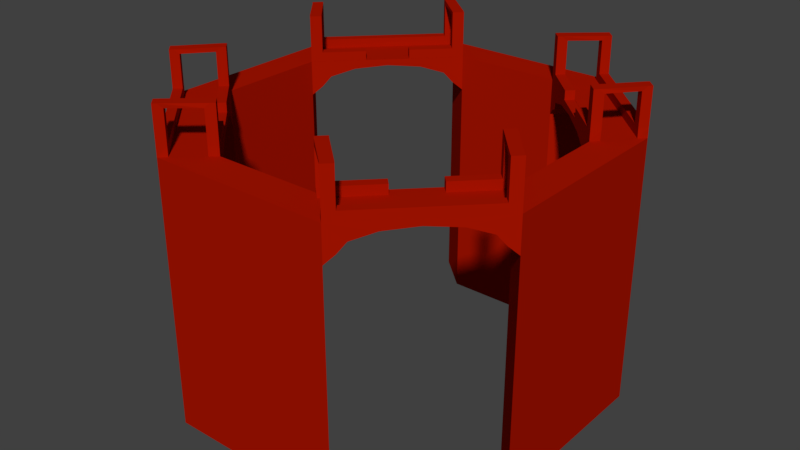 # Source: plataforma4.blend  (saved by Blender 2.79.0; exported with 4.5.12 LTS)
import bpy
from mathutils import Matrix  # noqa: F401  (used for matrix-valued properties, if any)

bpy.ops.wm.read_factory_settings(use_empty=True)
scene = bpy.context.scene
scene.name = 'Scene'

# ---- collections
col_collection_1 = bpy.data.collections.new('Collection 1'); scene.collection.children.link(col_collection_1)

# ---- materials (node trees are filled in below, after node groups)
mat_material = bpy.data.materials.new('Material')
mat_material.alpha_threshold = 0.0
mat_material.preview_render_type = 'CUBE'
mat_material.diffuse_color = (0.3931, 0.007077, 0.0, 1.0)
mat_material.roughness = 0.5
mat_material.line_color = (0.0, 0.0, 0.0, 1.0)

# ---- material node trees

# ---- world
world_world = bpy.data.worlds.new('World'); scene.world = world_world
world_world.color = (0.05088, 0.05088, 0.05088)
world_world.use_sun_shadow = False
world_world.sun_shadow_jitter_overblur = 0.0
world_world.cycles.sampling_method = 'MANUAL'

# ---- meshes
me_plane_001 = bpy.data.meshes.new('Plane.001')
me_plane_001.from_pydata([(-75.15, 164.2, -211.4), (-133.7, 45.11, -211.4), (-43.1, 135.7, -211.4), (-75.15, -164.6, 13.31), (-162.2, 77.16, 13.31), (-133.7, 45.11, 13.31), (-43.1, 135.7, 13.31), (138.1, 45.11, 21.08), (131.4, 51.86, 13.31), (79.57, 164.2, 21.08), (74.13, 158.7, 21.08), (166.6, 77.16, 13.31), (161.5, 71.38, 13.31), (73.84, 159.1, 13.31), (47.53, 135.7, 21.08), (-133.7, -45.51, 13.31), (143.4, 51.06, 13.31), (53.63, 141.2, 13.31), (141.9, 101.9, 5.715), (112.4, 70.86, 5.715), (123.1, 120.7, 7.993), (92.84, 90.42, 7.993), (155.6, 88.13, -0.5106), (126.7, 56.53, -0.5106), (160.7, 83.09, -9.015), (132.0, 51.29, -9.015), (138.1, 45.11, -16.32), (85.51, 158.3, -9.015), (53.7, 129.6, -9.015), (90.54, 153.2, -0.5106), (58.95, 124.3, -0.5106), (104.3, 139.5, 5.715), (73.27, 110.0, 5.715), (47.53, 135.7, -16.32), (79.57, 164.2, -16.32), (166.6, 77.16, -16.32), (-75.15, -164.6, -211.4), (-162.2, 77.16, -211.4), (-75.15, 164.2, -16.32), (-162.2, 77.16, -16.32), (-133.7, 45.11, -16.32), (-108.0, 70.86, 5.715), (-137.5, 101.9, 5.715), (-122.3, 56.53, -0.5106), (-151.2, 88.13, -0.5106), (-127.5, 51.29, -9.015), (-156.2, 83.09, -9.015), (-43.1, 135.7, -16.32), (-49.28, 129.6, -9.015), (-81.08, 158.3, -9.015), (-54.52, 124.3, -0.5106), (-86.11, 153.2, -0.5106), (-88.41, 90.42, 7.993), (-118.7, 120.7, 7.993), (-68.84, 110.0, 5.715), (-99.87, 139.5, 5.715), (-139.1, 51.15, 13.31), (-49.24, 141.2, 13.31), (-43.1, -136.1, 13.31), (79.57, 164.2, -211.4), (138.1, 45.11, 13.31), (47.53, 135.7, 13.31), (79.57, 164.2, 13.31), (-43.1, 135.7, 21.08), (-133.7, 45.11, 21.08), (-139.4, 50.78, 21.08), (138.1, 45.11, -211.4), (47.53, 135.7, -211.4), (-43.1, -136.1, -211.4), (166.6, 77.16, -211.4), (-157.2, 71.53, 13.31), (-69.36, 159.0, 13.31), (-75.15, 164.2, 13.31), (-49.85, 129.0, 13.31), (-48.76, 141.4, 21.08), (-127.0, 51.86, 13.31), (-49.85, 129.0, 21.08), (-55.51, 134.7, 21.08), (-69.7, 158.7, 21.08), (-75.15, 164.2, 21.08), (-76.18, 152.3, 21.08), (-81.63, 157.7, 21.08), (-43.1, 135.7, 52.53), (-45.83, 138.5, 52.53), (-49.85, 129.0, 52.53), (-52.58, 131.7, 52.53), (-72.52, 161.6, 52.53), (-75.15, 164.2, 52.53), (-79.0, 155.1, 52.53), (-81.63, 157.7, 52.53), (-76.18, 152.3, 48.84), (-55.51, 134.7, 48.84), (-48.76, 141.4, 48.84), (-69.7, 158.7, 48.84), (-127.0, 51.86, 21.08), (-132.6, 57.53, 21.08), (-150.3, 78.2, 21.08), (-155.7, 83.64, 21.08), (-156.7, 71.72, 21.08), (-162.2, 77.16, 21.08), (-127.0, 51.86, 52.53), (-129.7, 54.6, 52.53), (-133.7, 45.11, 52.53), (-136.5, 47.85, 52.53), (-153.1, 81.01, 52.53), (-155.7, 83.64, 52.53), (-159.5, 74.53, 52.53), (-162.2, 77.16, 52.53), (-156.7, 71.72, 48.84), (-139.4, 50.78, 48.84), (-132.6, 57.53, 48.84), (-150.3, 78.2, 48.84), (-81.63, 157.7, 13.31), (-155.7, 83.64, 13.31), (57.01, -132.1, 52.53), (76.95, -162.0, 52.53), (79.57, -164.6, 52.53), (83.43, -155.5, 52.53), (86.06, -158.1, 52.53), (47.53, -136.1, 21.08), (53.19, -141.8, 21.08), (54.28, -129.4, 21.08), (59.94, -135.1, 21.08), (74.13, -159.1, 21.08), (79.57, -164.6, 21.08), (80.61, -152.7, 21.08), (86.06, -158.1, 21.08), (143.8, -51.18, 48.84), (161.2, -72.12, 48.84), (154.7, -78.6, 48.84), (137.1, -57.93, 48.84), (131.4, -52.26, 52.53), (134.1, -55.0, 52.53), (138.1, -45.51, 52.53), (140.9, -48.25, 52.53), (157.5, -81.41, 52.53), (160.1, -84.04, 52.53), (164.0, -74.93, 52.53), (166.6, -77.56, 52.53), (131.4, -52.26, 21.08), (137.1, -57.93, 21.08), (138.1, -45.51, 21.08), (143.8, -51.18, 21.08), (154.7, -78.6, 21.08), (160.1, -84.04, 21.08), (86.06, -158.1, 13.31), (161.2, -72.12, 21.08), (166.6, -77.56, 21.08), (160.1, -84.04, 13.31), (138.1, -45.51, 13.31), (143.4, -51.4, 13.31), (53.42, -141.4, 13.31), (161.4, -71.73, 13.31), (73.87, -159.5, 13.31), (112.4, -71.26, 5.715), (141.9, -102.3, 5.715), (92.84, -90.82, 7.993), (123.1, -121.1, 7.993), (126.7, -56.93, -0.5106), (155.6, -88.53, -0.5106), (132.0, -51.69, -9.015), (160.7, -83.49, -9.015), (166.6, -77.56, -16.32), (53.7, -130.0, -9.015), (85.51, -158.7, -9.015), (58.95, -124.7, -0.5106), (90.54, -153.6, -0.5106), (73.27, -110.4, 5.715), (104.3, -139.9, 5.715), (79.57, -164.6, -16.32), (47.53, -136.1, -16.32), (138.1, -45.51, -16.32), (47.53, -136.1, -211.4), (166.6, -77.56, 13.31), (79.57, -164.6, 13.31), (47.53, -136.1, 13.31), (166.6, -77.56, -211.4), (79.57, -164.6, -211.4), (138.1, -45.51, -211.4), (54.28, -129.4, 52.53), (50.26, -138.9, 52.53), (47.53, -136.1, 52.53), (53.19, -141.8, 48.84), (74.13, -159.1, 48.84), (80.61, -152.7, 48.84), (59.94, -135.1, 48.84), (131.4, -52.26, 13.31), (54.28, -129.4, 13.31), (143.8, 50.78, 21.08), (54.28, 129.0, 13.31), (131.4, 51.86, 21.08), (137.1, 57.53, 21.08), (161.2, 71.72, 21.08), (166.6, 77.16, 21.08), (154.7, 78.2, 21.08), (160.1, 83.64, 21.08), (138.1, 45.11, 52.53), (140.9, 47.85, 52.53), (131.4, 51.86, 52.53), (134.1, 54.6, 52.53), (164.0, 74.53, 52.53), (166.6, 77.16, 52.53), (157.5, 81.01, 52.53), (160.1, 83.64, 52.53), (154.7, 78.2, 48.84), (137.1, 57.53, 48.84), (143.8, 50.78, 48.84), (161.2, 71.72, 48.84), (54.28, 129.0, 21.08), (59.94, 134.7, 21.08), (53.19, 141.4, 21.08), (80.61, 152.3, 21.08), (86.06, 157.7, 21.08), (54.28, 129.0, 52.53), (57.01, 131.7, 52.53), (47.53, 135.7, 52.53), (50.26, 138.5, 52.53), (83.43, 155.1, 52.53), (86.06, 157.7, 52.53), (76.95, 161.6, 52.53), (79.57, 164.2, 52.53), (74.13, 158.7, 48.84), (53.19, 141.4, 48.84), (59.94, 134.7, 48.84), (80.61, 152.3, 48.84), (160.1, 83.64, 13.31), (86.06, 157.7, 13.31), (-129.7, -55.0, 52.53), (-159.5, -74.93, 52.53), (-162.2, -77.56, 52.53), (-153.1, -81.41, 52.53), (-155.7, -84.04, 52.53), (-139.4, -51.18, 21.08), (-127.0, -52.26, 21.08), (-132.6, -57.93, 21.08), (-156.7, -72.12, 21.08), (-162.2, -77.56, 21.08), (-150.3, -78.6, 21.08), (-155.7, -84.04, 21.08), (-48.76, -141.8, 48.84), (-69.7, -159.1, 48.84), (-76.18, -152.7, 48.84), (-55.51, -135.1, 48.84), (-49.85, -129.4, 52.53), (-52.58, -132.1, 52.53), (-43.1, -136.1, 52.53), (-45.83, -138.9, 52.53), (-79.0, -155.5, 52.53), (-81.63, -158.1, 52.53), (-72.52, -162.0, 52.53), (-75.15, -164.6, 52.53), (-49.85, -129.4, 21.08), (-55.51, -135.1, 21.08), (-49.05, -141.4, 21.08), (-76.18, -152.7, 21.08), (-81.63, -158.1, 21.08), (-43.1, -136.1, 21.08), (-155.7, -84.04, 13.31), (-75.15, -164.6, 21.08), (-81.63, -158.1, 13.31), (-133.7, -45.51, 21.08), (-49.05, -141.4, 13.31), (-139.1, -51.58, 13.31), (-69.7, -159.1, 21.08), (-69.34, -159.4, 13.31), (-157.1, -71.79, 13.31), (-68.84, -110.4, 5.715), (-99.87, -139.9, 5.715), (-88.41, -90.82, 7.993), (-118.7, -121.1, 7.993), (-54.52, -124.7, -0.5106), (-86.11, -153.6, -0.5106), (-49.28, -130.0, -9.015), (-81.08, -158.7, -9.015), (-75.15, -164.6, -16.32), (-127.5, -51.69, -9.015), (-156.2, -83.49, -9.015), (-122.3, -56.93, -0.5106), (-151.2, -88.53, -0.5106), (-108.0, -71.26, 5.715), (-137.5, -102.3, 5.715), (-162.2, -77.56, -16.32), (-133.7, -45.51, -16.32), (-43.1, -136.1, -16.32), (-133.7, -45.51, -211.4), (-162.2, -77.56, 13.31), (-162.2, -77.56, -211.4), (-127.0, -52.26, 52.53), (-136.5, -48.25, 52.53), (-133.7, -45.51, 52.53), (-139.4, -51.18, 48.84), (-156.7, -72.12, 48.84), (-150.3, -78.6, 48.84), (-132.6, -57.93, 48.84), (-49.85, -129.4, 13.31), (-127.0, -52.26, 13.31), (105.7, 77.57, 13.31), (105.7, 77.57, 21.08), (79.98, 103.3, 21.08), (111.4, 83.24, 21.08), (85.65, 108.9, 21.08), (111.4, 83.24, 13.31), (85.65, 108.9, 13.31), (137.1, 57.53, 13.31), (59.94, 134.7, 13.31), (111.4, -83.63, 21.08), (85.65, -109.3, 21.08), (79.98, -103.7, 13.31), (111.4, -83.63, 13.31), (85.65, -109.3, 13.31), (59.94, -135.1, 13.31), (137.1, -57.93, 13.31), (-81.22, -109.3, 21.08), (-106.9, -83.63, 21.08), (-81.22, -109.3, 13.31), (-106.9, -83.63, 13.31), (-132.6, -57.93, 13.31), (-55.51, -135.1, 13.31), (-101.3, 77.57, 13.31), (-75.55, 103.3, 13.31), (-101.3, 77.57, 21.08), (-81.22, 108.9, 21.08), (-106.9, 83.24, 21.08), (-55.75, 134.7, 13.31), (-132.7, 57.57, 13.31), (-81.41, 109.0, 13.31), (-107.0, 83.28, 13.31), (-75.55, -103.7, 21.08), (-101.3, -77.97, 21.08), (79.98, 103.3, 13.31), (105.7, -77.97, 21.08), (79.98, -103.7, 21.08), (105.7, -77.97, 13.31), (-75.58, -103.7, 13.31), (-101.3, -77.97, 13.31), (-75.55, 103.3, 21.08)], [], [(32, 31, 20, 21), (210, 14, 215, 216, 222), (9, 10, 221, 219, 220), (212, 9, 220, 218), (26, 35, 69, 66), (28, 27, 29, 30), (13, 12, 192, 10), (190, 7, 196, 198), (195, 194, 204, 202, 203), (60, 16, 188, 7), (191, 190, 198, 199, 205), (207, 200, 197, 206), (208, 209, 223, 214, 213), (224, 217, 214, 223), (214, 216, 215, 213), (194, 192, 207, 204), (17, 61, 14, 210), (60, 7, 190, 8), (12, 11, 193, 192), (62, 9, 10, 13), (193, 195, 203, 201), (197, 199, 198, 196), (296, 8, 190, 297), (211, 212, 218, 217, 224), (199, 197, 200, 202), (188, 191, 205, 206), (207, 206, 205, 204), (204, 205, 199, 202), (14, 208, 213, 215), (201, 203, 202, 200), (10, 211, 224, 221), (216, 214, 217, 219), (192, 193, 201, 200, 207), (40, 39, 46, 45), (45, 46, 44, 43), (37, 39, 40, 1), (48, 49, 38, 47), (50, 51, 49, 48), (54, 55, 51, 50), (52, 53, 55, 54), (41, 42, 53, 52), (43, 44, 42, 41), (47, 38, 0, 2), (2, 6, 5, 1, 40, 45, 43, 41, 52, 54, 50, 48, 47), (4, 72, 38, 49, 51, 55, 53, 42, 44, 46, 39), (30, 29, 31, 32), (218, 220, 219, 217), (33, 34, 27, 28), (7, 188, 206, 197, 196), (23, 22, 24, 25), (25, 24, 35, 26), (64, 5, 75, 94), (59, 34, 33, 67), (19, 18, 22, 23), (221, 222, 216, 219), (6, 57, 74, 63), (56, 5, 64, 65), (14, 61, 189, 208), (56, 65, 95, 324), (62, 11, 35, 24, 22, 18, 20, 31, 29, 27, 34), (21, 20, 18, 19), (81, 80, 90, 88, 89), (70, 71, 78, 98), (71, 72, 79, 78), (4, 70, 98, 99), (6, 63, 76, 73), (319, 73, 76, 335), (79, 81, 89, 87), (83, 85, 84, 82), (87, 89, 88, 86), (77, 76, 84, 85, 91), (63, 74, 92, 83, 82), (78, 79, 87, 86, 93), (76, 63, 82, 84), (80, 78, 93, 90), (74, 77, 91, 92), (93, 92, 91, 90), (85, 83, 86, 88), (93, 86, 83, 92), (90, 91, 85, 88), (99, 98, 108, 106, 107), (97, 99, 107, 105), (101, 103, 102, 100), (105, 107, 106, 104), (65, 64, 102, 103, 109), (94, 95, 110, 101, 100), (96, 97, 105, 104, 111), (64, 94, 100, 102), (98, 96, 111, 108), (103, 101, 104, 106), (111, 104, 101, 110), (108, 109, 103, 106), (65, 109, 110, 95), (111, 110, 109, 108), (80, 81, 97, 96), (335, 76, 77, 321), (56, 57, 71, 70), (112, 81, 79, 72), (4, 99, 97, 113), (97, 81, 112, 113), (123, 124, 116, 115, 183), (121, 119, 181, 179), (185, 114, 117, 184), (126, 125, 184, 117, 118), (119, 120, 182, 180, 181), (130, 129, 135, 132), (127, 134, 137, 128), (117, 115, 116, 118), (179, 181, 180, 114), (123, 183, 184, 125), (182, 183, 115, 180), (115, 117, 114, 180), (120, 122, 185, 182), (122, 121, 179, 114, 185), (146, 143, 129, 128), (141, 139, 131, 133), (175, 151, 120, 119), (152, 153, 123, 146), (143, 144, 136, 135, 129), (140, 142, 127, 130), (133, 131, 132, 134), (144, 147, 138, 136), (137, 135, 136, 138), (142, 141, 133, 134, 127), (153, 174, 124, 123), (150, 149, 141, 142), (309, 307, 331, 306), (139, 140, 130, 132, 131), (157, 156, 154, 155), (168, 167, 156, 157), (155, 154, 158, 159), (164, 163, 165, 166), (176, 173, 174, 177, 169, 164, 166, 168, 157, 155, 159, 161, 162), (173, 152, 146, 147), (162, 171, 178, 176), (124, 174, 145, 126), (166, 165, 167, 168), (159, 158, 160, 161), (161, 160, 171, 162), (172, 170, 169, 177), (175, 149, 171, 160, 158, 154, 156, 167, 165, 163, 170), (169, 170, 163, 164), (145, 148, 144, 126), (147, 146, 128, 137, 138), (135, 137, 134, 132), (127, 128, 129, 130), (173, 147, 144, 148), (124, 126, 118, 116), (185, 184, 183, 182), (306, 331, 121, 122), (126, 144, 143, 125), (153, 152, 150, 311, 308, 309, 310, 151), (186, 139, 141, 149), (175, 119, 121, 187), (330, 139, 186, 332), (210, 222, 223, 209), (224, 221, 222, 223), (194, 195, 212, 211), (297, 190, 191, 299), (225, 195, 193, 11), (62, 226, 212, 9), (212, 195, 225, 226), (235, 236, 229, 228, 291), (233, 260, 289, 287), (293, 227, 230, 292), (238, 237, 292, 230, 231), (260, 232, 290, 288, 289), (242, 241, 247, 244), (239, 246, 249, 240), (230, 228, 229, 231), (287, 289, 288, 227), (235, 291, 292, 237), (290, 291, 228, 288), (228, 230, 227, 288), (232, 234, 293, 290), (11, 173, 176, 69), (234, 233, 287, 227, 293), (263, 254, 241, 240), (256, 251, 243, 245), (15, 262, 232, 260), (264, 265, 235, 263), (254, 255, 248, 247, 241), (252, 253, 239, 242), (245, 243, 244, 246), (255, 258, 250, 248), (249, 247, 248, 250), (253, 256, 245, 246, 239), (265, 285, 236, 235), (261, 58, 256, 253), (262, 316, 234, 232), (251, 252, 242, 244, 243), (269, 268, 266, 267), (280, 279, 268, 269), (267, 266, 270, 271), (276, 275, 277, 278), (36, 3, 285, 286, 281, 276, 278, 280, 269, 267, 271, 273, 274), (3, 264, 263, 258), (274, 283, 68, 36), (236, 285, 257, 238), (278, 277, 279, 280), (271, 270, 272, 273), (273, 272, 283, 274), (284, 282, 281, 286), (15, 58, 283, 272, 270, 266, 268, 279, 277, 275, 282), (281, 282, 275, 276), (257, 259, 255, 238), (258, 263, 240, 249, 250), (247, 249, 246, 244), (239, 240, 241, 242), (3, 258, 255, 259), (236, 238, 231, 229), (293, 292, 291, 290), (313, 328, 233, 234), (238, 255, 254, 237), (262, 265, 264, 261), (294, 251, 256, 58), (15, 260, 233, 295), (327, 251, 294, 333), (37, 286, 285, 4), (4, 285, 15, 5), (61, 62, 72, 6), (59, 0, 72, 62), (174, 3, 36, 177), (175, 58, 3, 174), (11, 60, 149, 173), (5, 15, 284, 1), (2, 67, 61, 6), (66, 178, 149, 60), (68, 58, 175, 172), (28, 61, 33), (30, 189, 28), (61, 28, 189), (32, 189, 30), (32, 21, 189), (19, 8, 21), (189, 21, 8, 296, 329), (19, 23, 8), (8, 23, 60), (23, 25, 60), (25, 26, 60), (13, 17, 16, 12), (208, 298, 300, 209), (189, 329, 298, 208), (299, 191, 303, 301), (191, 188, 16, 303), (329, 296, 301, 302), (299, 301, 296, 297), (298, 329, 302, 300), (304, 17, 210, 209), (209, 300, 302, 304), (121, 331, 307, 187), (311, 150, 142, 140), (140, 139, 330, 305), (308, 305, 330, 332), (140, 305, 308, 311), (151, 310, 122, 120), (122, 310, 309, 306), (332, 307, 309, 308), (233, 328, 334, 295), (252, 251, 327, 312), (317, 261, 253, 252), (314, 317, 252, 312), (316, 315, 313, 234), (328, 313, 315, 334), (327, 333, 314, 312), (315, 314, 333, 334), (94, 320, 322, 95), (325, 321, 77, 323), (75, 318, 320, 94), (323, 77, 74, 57), (324, 95, 322, 326), (325, 326, 318, 319), (321, 325, 319, 335), (322, 320, 318, 326)])
me_plane_001.materials.append(mat_material)
me_plane_001.use_remesh_preserve_volume = False
me_plane_001.use_remesh_preserve_attributes = False
me_plane_001.use_mirror_vertex_groups = False
me_plane_001.update()

# ---- objects
ob_anel_outer = bpy.data.objects.new('Anel_Outer', me_plane_001)

# ---- transforms, parenting, visibility, modifiers, constraints
ob_anel_outer.location = (-8.645e-05, 0.002549, 0.1056)
ob_anel_outer.scale = (1.0, 1.02, 1.0)
ob_anel_outer.lineart.crease_threshold = 0.0
_m = ob_anel_outer.modifiers.new('Boolean', 'BOOLEAN')
_m.solver = 'FAST'

# ---- collection membership
col_collection_1.objects.link(ob_anel_outer)

# ---- scene / render settings (as saved in the file)
scene.camera = ob_anel_outer
scene.frame_start = 1; scene.frame_end = 250; scene.frame_set(1)
scene.render.engine = 'CYCLES'
scene.render.resolution_percentage = 50
scene.render.dither_intensity = 0.0
scene.cycles.use_denoising = False
scene.cycles.samples = 128
scene.cycles.sampling_pattern = 'TABULATED_SOBOL'
scene.cycles.use_adaptive_sampling = False
scene.cycles.use_light_tree = False
scene.cycles.blur_glossy = 0.0
scene.cycles.sample_clamp_indirect = 0.0
scene.view_settings.view_transform = 'Standard'
bpy.context.view_layer.update()

# ---- added for rendering (the .blend has no active camera and no usable light): camera, sun
cam_auto = bpy.data.cameras.new('AutoCamera')
cam_auto.lens = 50.0
cam_auto.sensor_width = 36.0
cam_auto.clip_end = 8747.13
ob_auto_camera = bpy.data.objects.new('AutoCamera', cam_auto)
scene.collection.objects.link(ob_auto_camera)
ob_auto_camera.location = (500.628, -598.297, 319.424)
ob_auto_camera.rotation_euler = (1.09748, -7.21219e-08, 0.694738)
scene.camera = ob_auto_camera
light_auto_sun = bpy.data.lights.new('AutoSun', 'SUN')
light_auto_sun.energy = 3.0
light_auto_sun.angle = 0.0523599
ob_auto_sun = bpy.data.objects.new('AutoSun', light_auto_sun)
scene.collection.objects.link(ob_auto_sun)
ob_auto_sun.rotation_euler = (0.872665, 0.174533, 0.523599)
bpy.context.view_layer.update()
